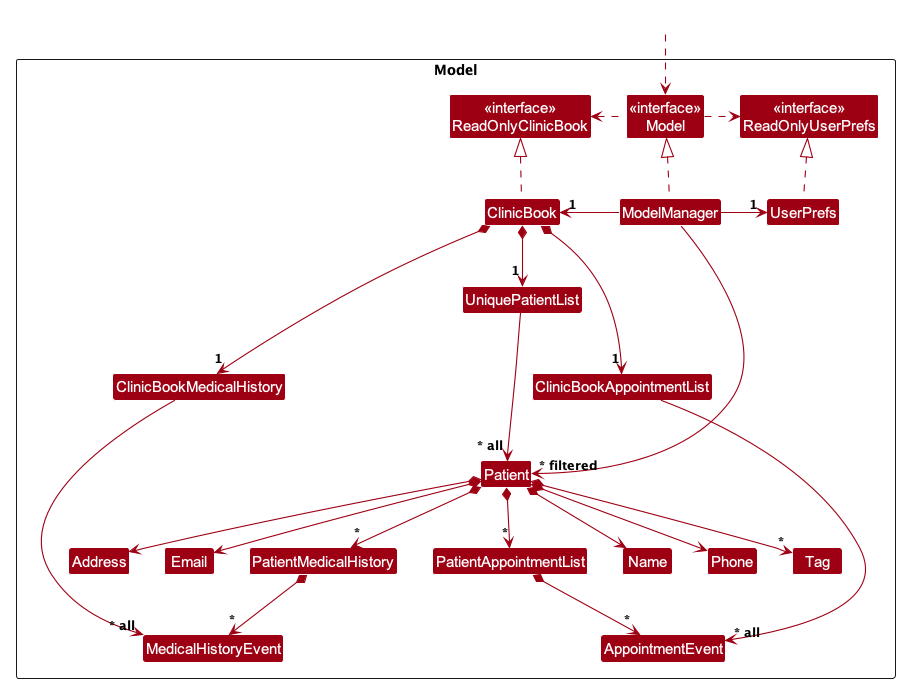

The diagram above was rendered by PlantUML. Its source (embedded in the PNG):
@startuml
!include style.puml
skinparam arrowThickness 1.1
skinparam arrowColor MODEL_COLOR
skinparam classBackgroundColor MODEL_COLOR

Package Model as ModelPackage <<Rectangle>>{
Class "<<interface>>\nReadOnlyClinicBook" as ReadOnlyClinicBook
Class "<<interface>>\nReadOnlyUserPrefs" as ReadOnlyUserPrefs
Class "<<interface>>\nModel" as Model
Class ClinicBook
Class ModelManager
Class UserPrefs

Class UniquePatientList
Class Patient
Class Address
Class Email
Class Name
Class Phone
Class Tag

Class ClinicBookMedicalHistory
Class MedicalHistoryEvent
Class PatientMedicalHistory

Class ClinicBookAppointmentList
Class AppointmentEvent
Class PatientAppointmentList

Class I #FFFFFF
}

Class HiddenOutside #FFFFFF
HiddenOutside ..> Model

ClinicBook .up.|> ReadOnlyClinicBook

ModelManager .up.|> Model
Model .right.> ReadOnlyUserPrefs
Model .left.> ReadOnlyClinicBook
ModelManager -left-> "1" ClinicBook
ModelManager -right-> "1" UserPrefs
UserPrefs .up.|> ReadOnlyUserPrefs

ClinicBook *--> "1" UniquePatientList
ClinicBook *--> "1" ClinicBookMedicalHistory
ClinicBook *--> "1" ClinicBookAppointmentList
UniquePatientList --> "~* all" Patient
ClinicBookMedicalHistory --> "~* all" MedicalHistoryEvent
ClinicBookAppointmentList --> "~* all" AppointmentEvent

Patient *--> Name
Patient *--> Phone
Patient *--> Email
Patient *--> Address
Patient *--> "*" Tag
Patient *--> "*" PatientAppointmentList
Patient *--> "*" PatientMedicalHistory

PatientAppointmentList *--> "*" AppointmentEvent
PatientMedicalHistory *--> "*" MedicalHistoryEvent


Patient -[hidden]up--> I
UniquePatientList -[hidden]right-> I

Name -[hidden]right-> Phone
Phone -[hidden]right-> Address
Address -[hidden]right-> Email

ModelManager --> "~* filtered" Patient
@enduml